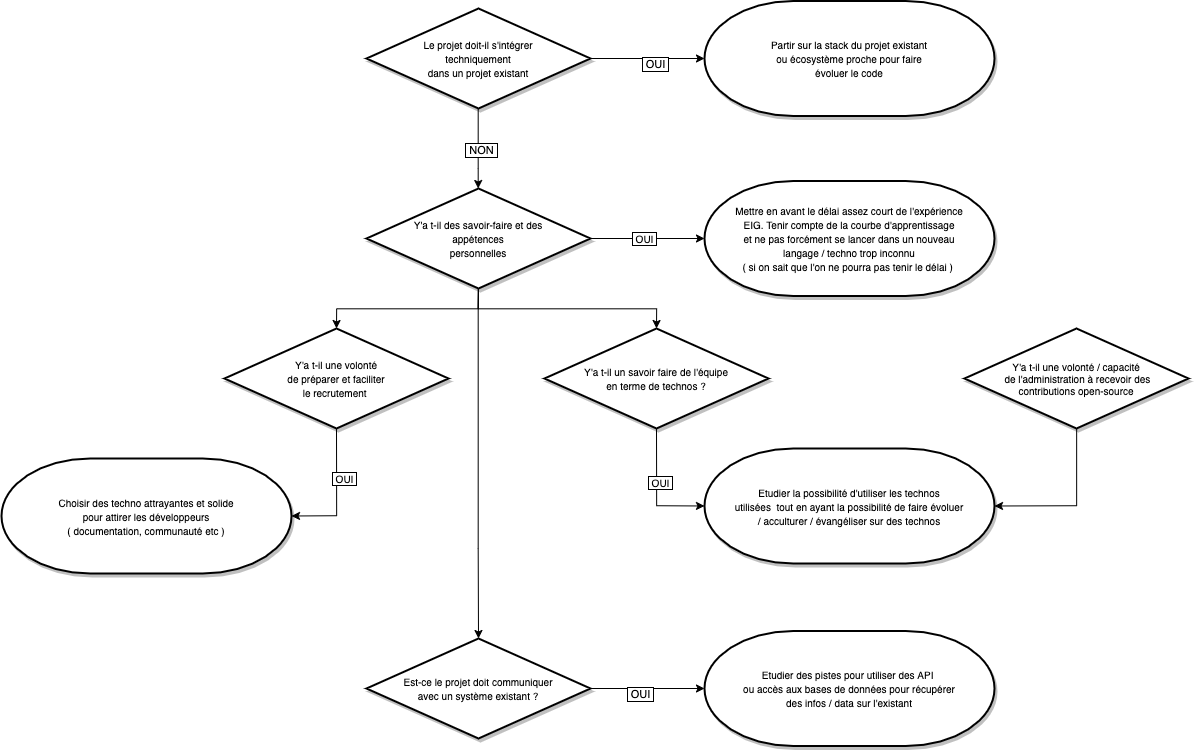

The diagram above was exported from draw.io. Its source (the exported page's mxGraphModel, read from the mxfile embedded in the PNG):
<mxGraphModel dx="8104" dy="4162" grid="1" gridSize="10" guides="1" tooltips="1" connect="1" arrows="1" fold="1" page="1" pageScale="1" pageWidth="827" pageHeight="1169" math="0" shadow="0">
  <root>
    <mxCell id="0" />
    <mxCell id="1" parent="0" />
    <mxCell id="w15nEiVbfc1yVSJB1mde-3" style="edgeStyle=orthogonalEdgeStyle;rounded=0;orthogonalLoop=1;jettySize=auto;html=1;exitX=1;exitY=0.5;exitDx=0;exitDy=0;exitPerimeter=0;entryX=0;entryY=0.5;entryDx=0;entryDy=0;entryPerimeter=0;" parent="1" source="w15nEiVbfc1yVSJB1mde-1" target="w15nEiVbfc1yVSJB1mde-2" edge="1">
      <mxGeometry relative="1" as="geometry" />
    </mxCell>
    <mxCell id="w15nEiVbfc1yVSJB1mde-4" value="&amp;nbsp;OUI&amp;nbsp;" style="edgeLabel;html=1;align=center;verticalAlign=middle;resizable=0;points=[];labelBorderColor=#000000;" parent="w15nEiVbfc1yVSJB1mde-3" vertex="1" connectable="0">
      <mxGeometry x="0.0909" y="-2" relative="1" as="geometry">
        <mxPoint as="offset" />
      </mxGeometry>
    </mxCell>
    <mxCell id="w15nEiVbfc1yVSJB1mde-7" style="edgeStyle=orthogonalEdgeStyle;rounded=0;orthogonalLoop=1;jettySize=auto;html=1;" parent="1" source="w15nEiVbfc1yVSJB1mde-1" target="w15nEiVbfc1yVSJB1mde-22" edge="1">
      <mxGeometry relative="1" as="geometry">
        <Array as="points">
          <mxPoint x="414" y="180" />
          <mxPoint x="414" y="180" />
        </Array>
      </mxGeometry>
    </mxCell>
    <mxCell id="w15nEiVbfc1yVSJB1mde-8" value="&amp;nbsp;NON&amp;nbsp;" style="edgeLabel;html=1;align=center;verticalAlign=middle;resizable=0;points=[];labelBorderColor=#000000;" parent="w15nEiVbfc1yVSJB1mde-7" vertex="1" connectable="0">
      <mxGeometry x="-0.12" y="-1" relative="1" as="geometry">
        <mxPoint as="offset" />
      </mxGeometry>
    </mxCell>
    <mxCell id="w15nEiVbfc1yVSJB1mde-1" value="&lt;font style=&quot;font-size: 10px&quot;&gt;Le projet doit-il s'intégrer&lt;br&gt;techniquement&lt;br&gt;dans un projet existant&lt;/font&gt;" style="strokeWidth=2;html=1;shape=mxgraph.flowchart.decision;whiteSpace=wrap;shadow=1;" parent="1" vertex="1">
      <mxGeometry x="302" y="20" width="224" height="100" as="geometry" />
    </mxCell>
    <mxCell id="w15nEiVbfc1yVSJB1mde-2" value="&lt;font style=&quot;font-size: 10px&quot;&gt;Partir sur la stack du projet existant&lt;br&gt;ou écosystème proche pour faire&lt;br&gt;évoluer le code&lt;/font&gt;" style="strokeWidth=2;html=1;shape=mxgraph.flowchart.terminator;whiteSpace=wrap;shadow=1;" parent="1" vertex="1">
      <mxGeometry x="640" y="12.5" width="290" height="115" as="geometry" />
    </mxCell>
    <mxCell id="w15nEiVbfc1yVSJB1mde-10" style="edgeStyle=orthogonalEdgeStyle;rounded=0;orthogonalLoop=1;jettySize=auto;html=1;exitX=1;exitY=0.5;exitDx=0;exitDy=0;exitPerimeter=0;entryX=0;entryY=0.5;entryDx=0;entryDy=0;entryPerimeter=0;" parent="1" source="w15nEiVbfc1yVSJB1mde-6" target="w15nEiVbfc1yVSJB1mde-9" edge="1">
      <mxGeometry relative="1" as="geometry" />
    </mxCell>
    <mxCell id="w15nEiVbfc1yVSJB1mde-11" value="&amp;nbsp;OUI&amp;nbsp;" style="edgeLabel;html=1;align=center;verticalAlign=middle;resizable=0;points=[];labelBorderColor=#000000;" parent="w15nEiVbfc1yVSJB1mde-10" vertex="1" connectable="0">
      <mxGeometry x="-0.1915" y="-2" relative="1" as="geometry">
        <mxPoint as="offset" />
      </mxGeometry>
    </mxCell>
    <mxCell id="w15nEiVbfc1yVSJB1mde-6" value="&lt;font style=&quot;font-size: 10px&quot;&gt;Est-ce le projet doit communiquer&lt;br&gt;avec un système existant ?&lt;/font&gt;" style="strokeWidth=2;html=1;shape=mxgraph.flowchart.decision;whiteSpace=wrap;shadow=1;" parent="1" vertex="1">
      <mxGeometry x="302" y="650" width="224" height="100" as="geometry" />
    </mxCell>
    <mxCell id="w15nEiVbfc1yVSJB1mde-9" value="&lt;span style=&quot;font-size: 10px&quot;&gt;Etudier des pistes pour utiliser des API&amp;nbsp;&lt;br&gt;ou accès aux bases de données pour récupérer&lt;br&gt;des infos / data sur l'existant&lt;br&gt;&lt;/span&gt;" style="strokeWidth=2;html=1;shape=mxgraph.flowchart.terminator;whiteSpace=wrap;shadow=1;" parent="1" vertex="1">
      <mxGeometry x="640" y="642.5" width="290" height="115" as="geometry" />
    </mxCell>
    <mxCell id="w15nEiVbfc1yVSJB1mde-15" value="&lt;span style=&quot;font-size: 10px&quot;&gt;Etudier la possibilité d'utiliser les technos&lt;br&gt;utilisées&amp;nbsp; tout en ayant la possibilité de faire évoluer&lt;br&gt;/ acculturer / évangéliser sur des technos&lt;br&gt;&lt;/span&gt;" style="strokeWidth=2;html=1;shape=mxgraph.flowchart.terminator;whiteSpace=wrap;shadow=1;" parent="1" vertex="1">
      <mxGeometry x="640" y="460" width="290" height="115" as="geometry" />
    </mxCell>
    <mxCell id="w15nEiVbfc1yVSJB1mde-54" style="edgeStyle=orthogonalEdgeStyle;rounded=0;orthogonalLoop=1;jettySize=auto;html=1;entryX=1;entryY=0.5;entryDx=0;entryDy=0;entryPerimeter=0;fontSize=10;" parent="1" source="w15nEiVbfc1yVSJB1mde-18" target="w15nEiVbfc1yVSJB1mde-15" edge="1">
      <mxGeometry relative="1" as="geometry" />
    </mxCell>
    <mxCell id="w15nEiVbfc1yVSJB1mde-18" value="&lt;span&gt;Y'a t-il une volonté / capacité&lt;br&gt;&amp;nbsp;de l'administration à recevoir des&lt;br&gt;contributions&amp;nbsp;open-source&lt;br style=&quot;font-size: 10px&quot;&gt;&lt;/span&gt;" style="strokeWidth=2;html=1;shape=mxgraph.flowchart.decision;whiteSpace=wrap;shadow=1;fontSize=10;" parent="1" vertex="1">
      <mxGeometry x="900" y="340" width="224" height="100" as="geometry" />
    </mxCell>
    <mxCell id="w15nEiVbfc1yVSJB1mde-49" style="edgeStyle=orthogonalEdgeStyle;rounded=0;orthogonalLoop=1;jettySize=auto;html=1;exitX=0.5;exitY=1;exitDx=0;exitDy=0;exitPerimeter=0;entryX=1;entryY=0.5;entryDx=0;entryDy=0;entryPerimeter=0;fontSize=10;" parent="1" source="w15nEiVbfc1yVSJB1mde-21" target="w15nEiVbfc1yVSJB1mde-28" edge="1">
      <mxGeometry relative="1" as="geometry" />
    </mxCell>
    <mxCell id="w15nEiVbfc1yVSJB1mde-50" value="&amp;nbsp;OUI&amp;nbsp;" style="edgeLabel;html=1;align=center;verticalAlign=middle;resizable=0;points=[];fontSize=10;labelBorderColor=#000000;" parent="w15nEiVbfc1yVSJB1mde-49" vertex="1" connectable="0">
      <mxGeometry x="-0.2906" y="4" relative="1" as="geometry">
        <mxPoint as="offset" />
      </mxGeometry>
    </mxCell>
    <mxCell id="w15nEiVbfc1yVSJB1mde-21" value="&lt;span style=&quot;font-size: 10px&quot;&gt;Y'a t-il une volonté&lt;br&gt;de&amp;nbsp;préparer et faciliter&lt;br&gt;le recrutement&amp;nbsp;&lt;br&gt;&lt;/span&gt;" style="strokeWidth=2;html=1;shape=mxgraph.flowchart.decision;whiteSpace=wrap;shadow=1;" parent="1" vertex="1">
      <mxGeometry x="160" y="340" width="224" height="100" as="geometry" />
    </mxCell>
    <mxCell id="w15nEiVbfc1yVSJB1mde-33" value="&amp;nbsp;OUI&amp;nbsp;" style="edgeStyle=orthogonalEdgeStyle;rounded=0;orthogonalLoop=1;jettySize=auto;html=1;exitX=1;exitY=0.5;exitDx=0;exitDy=0;exitPerimeter=0;entryX=0;entryY=0.5;entryDx=0;entryDy=0;entryPerimeter=0;fontSize=10;labelBorderColor=#000000;" parent="1" source="w15nEiVbfc1yVSJB1mde-22" target="w15nEiVbfc1yVSJB1mde-31" edge="1">
      <mxGeometry relative="1" as="geometry" />
    </mxCell>
    <mxCell id="w15nEiVbfc1yVSJB1mde-34" style="edgeStyle=orthogonalEdgeStyle;rounded=0;orthogonalLoop=1;jettySize=auto;html=1;exitX=0.5;exitY=1;exitDx=0;exitDy=0;exitPerimeter=0;entryX=0.5;entryY=0;entryDx=0;entryDy=0;entryPerimeter=0;fontSize=10;" parent="1" source="w15nEiVbfc1yVSJB1mde-22" target="w15nEiVbfc1yVSJB1mde-21" edge="1">
      <mxGeometry relative="1" as="geometry" />
    </mxCell>
    <mxCell id="w15nEiVbfc1yVSJB1mde-35" style="edgeStyle=orthogonalEdgeStyle;rounded=0;orthogonalLoop=1;jettySize=auto;html=1;exitX=0.5;exitY=1;exitDx=0;exitDy=0;exitPerimeter=0;entryX=0.5;entryY=0;entryDx=0;entryDy=0;entryPerimeter=0;fontSize=10;" parent="1" source="w15nEiVbfc1yVSJB1mde-22" target="w15nEiVbfc1yVSJB1mde-12" edge="1">
      <mxGeometry relative="1" as="geometry" />
    </mxCell>
    <mxCell id="w15nEiVbfc1yVSJB1mde-44" style="edgeStyle=orthogonalEdgeStyle;rounded=0;orthogonalLoop=1;jettySize=auto;html=1;entryX=0.5;entryY=0;entryDx=0;entryDy=0;entryPerimeter=0;fontSize=10;" parent="1" source="w15nEiVbfc1yVSJB1mde-22" target="w15nEiVbfc1yVSJB1mde-6" edge="1">
      <mxGeometry relative="1" as="geometry">
        <Array as="points">
          <mxPoint x="414" y="560" />
          <mxPoint x="414" y="560" />
        </Array>
      </mxGeometry>
    </mxCell>
    <mxCell id="w15nEiVbfc1yVSJB1mde-22" value="&lt;span style=&quot;font-size: 10px&quot;&gt;Y'a t-il des savoir-faire et des&lt;br&gt;appétences&lt;br&gt;personnelles&lt;br&gt;&lt;/span&gt;" style="strokeWidth=2;html=1;shape=mxgraph.flowchart.decision;whiteSpace=wrap;shadow=1;" parent="1" vertex="1">
      <mxGeometry x="302" y="200" width="224" height="100" as="geometry" />
    </mxCell>
    <mxCell id="w15nEiVbfc1yVSJB1mde-28" value="&lt;span style=&quot;font-size: 10px&quot;&gt;Choisir des techno attrayantes et solide&lt;br&gt;pour attirer les développeurs&lt;br&gt;( documentation, communauté etc )&lt;br&gt;&lt;/span&gt;" style="strokeWidth=2;html=1;shape=mxgraph.flowchart.terminator;whiteSpace=wrap;shadow=1;" parent="1" vertex="1">
      <mxGeometry x="-63" y="470" width="290" height="115" as="geometry" />
    </mxCell>
    <mxCell id="w15nEiVbfc1yVSJB1mde-31" value="&lt;span style=&quot;font-size: 10px&quot;&gt;Mettre en avant le délai assez court de l'expérience&lt;br&gt;EIG. Tenir compte de la courbe d'apprentissage&lt;br&gt;et ne pas forcément se lancer dans un nouveau&lt;br&gt;langage / techno trop inconnu&lt;br&gt;( si on sait que l'on ne pourra pas tenir le délai )&amp;nbsp;&lt;br&gt;&lt;/span&gt;" style="strokeWidth=2;html=1;shape=mxgraph.flowchart.terminator;whiteSpace=wrap;shadow=1;" parent="1" vertex="1">
      <mxGeometry x="640" y="192.5" width="290" height="115" as="geometry" />
    </mxCell>
    <mxCell id="w15nEiVbfc1yVSJB1mde-45" style="edgeStyle=orthogonalEdgeStyle;rounded=0;orthogonalLoop=1;jettySize=auto;html=1;exitX=0.5;exitY=1;exitDx=0;exitDy=0;exitPerimeter=0;entryX=0;entryY=0.5;entryDx=0;entryDy=0;entryPerimeter=0;fontSize=10;" parent="1" source="w15nEiVbfc1yVSJB1mde-12" target="w15nEiVbfc1yVSJB1mde-15" edge="1">
      <mxGeometry relative="1" as="geometry" />
    </mxCell>
    <mxCell id="w15nEiVbfc1yVSJB1mde-46" value="&amp;nbsp;OUI&amp;nbsp;" style="edgeLabel;html=1;align=center;verticalAlign=middle;resizable=0;points=[];fontSize=10;labelBorderColor=#000000;" parent="w15nEiVbfc1yVSJB1mde-45" vertex="1" connectable="0">
      <mxGeometry x="-0.3796" y="44" relative="1" as="geometry">
        <mxPoint x="-44" y="11.670000000000002" as="offset" />
      </mxGeometry>
    </mxCell>
    <mxCell id="w15nEiVbfc1yVSJB1mde-12" value="&lt;span style=&quot;font-size: 10px&quot;&gt;Y'a t-il un savoir faire de l'équipe&lt;br&gt;en terme de technos ?&lt;br&gt;&lt;/span&gt;" style="strokeWidth=2;html=1;shape=mxgraph.flowchart.decision;whiteSpace=wrap;shadow=1;" parent="1" vertex="1">
      <mxGeometry x="480" y="340" width="224" height="100" as="geometry" />
    </mxCell>
  </root>
</mxGraphModel>